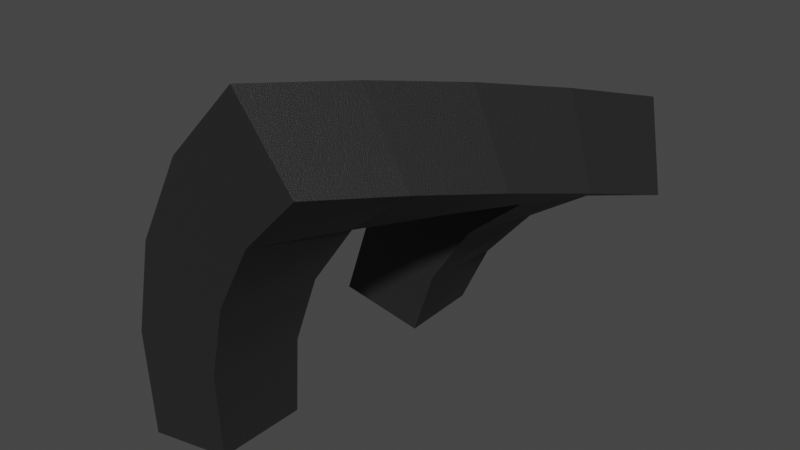 # Source: Shape-2-sad.blend  (saved by Blender 3.6.11; exported with 4.5.12 LTS)
import bpy
from mathutils import Matrix  # noqa: F401  (used for matrix-valued properties, if any)

bpy.ops.wm.read_factory_settings(use_empty=True)
scene = bpy.context.scene
scene.name = 'Scene'

# ---- collections
col_collection = bpy.data.collections.new('Collection'); scene.collection.children.link(col_collection)

# ---- materials (node trees are filled in below, after node groups)
mat_material = bpy.data.materials.new('Material')
mat_material.alpha_threshold = 0.0
mat_material.use_transparent_shadow = False
mat_material.roughness = 0.5
mat_material.line_color = (0.0, 0.0, 0.0, 1.0)

# ---- material node trees
mat_material.use_nodes = True; mat_material.node_tree.nodes.clear()
_N = mat_material.node_tree.nodes; _L = mat_material.node_tree.links
n0 = _N.new('ShaderNodeOutputMaterial'); n0.name = 'Material Output'; n0.location = (300, 300)
n1 = _N.new('ShaderNodeTexCoord'); n1.name = 'Texture Coordinate'; n1.location = (-930, 230)
n2 = _N.new('ShaderNodeMapping'); n2.name = 'Mapping'; n2.location = (-680, 227)
n3 = _N.new('ShaderNodeTexNoise'); n3.name = 'Noise Texture'; n3.location = (-489, 230)
n3.inputs[2].default_value = 500.0
n4 = _N.new('ShaderNodeBump'); n4.name = 'Bump'; n4.location = (-465, -29)
n4.inputs[1].default_value = 0.01
n4.inputs[2].default_value = 1.0
n5 = _N.new('ShaderNodeBsdfPrincipled'); n5.name = 'Principled BSDF'; n5.location = (10, 300)
n5.distribution = 'GGX'
n5.subsurface_method = 'RANDOM_WALK_SKIN'
n5.inputs[3].default_value = 1.45
n5.inputs[27].default_value = (0.0, 0.0, 0.0, 1.0)
n5.inputs[28].default_value = 1.0
n6 = _N.new('ShaderNodeTexGradient'); n6.name = 'Gradient Texture'; n6.location = (-206, 242)
n6.gradient_type = 'EASING'
n7 = _N.new('ShaderNodeValToRGB'); n7.name = 'Color Ramp'; n7.location = (-277, 65)
n7.color_ramp.interpolation = 'EASE'
while len(n7.color_ramp.elements) > 1: n7.color_ramp.elements.remove(n7.color_ramp.elements[-1])
n7.color_ramp.elements[0].position = 0.0; n7.color_ramp.elements[0].color = (0.0931, 0.7475, 1.0, 1.0)
_e = n7.color_ramp.elements.new(0.5223); _e.color = (0.03955, 0.2874, 0.3813, 1.0)
_e = n7.color_ramp.elements.new(1.0); _e.color = (0.04971, 0.05127, 0.04519, 1.0)
n7.inputs[0].default_value = 0.1386
_L.new(n5.outputs[0], n0.inputs[0])
_L.new(n1.outputs[0], n2.inputs[0])
_L.new(n2.outputs[0], n3.inputs[0])
_L.new(n3.outputs[0], n4.inputs[3])
_L.new(n4.outputs[0], n5.inputs[5])
_L.new(n6.outputs[0], n5.inputs[0])
_L.new(n7.outputs[0], n6.inputs[0])
n0.is_active_output = True

# ---- world
world_world = bpy.data.worlds.new('World'); scene.world = world_world
world_world.use_nodes = True; world_world.node_tree.nodes.clear()
_N = world_world.node_tree.nodes; _L = world_world.node_tree.links
n0 = _N.new('ShaderNodeOutputWorld'); n0.name = 'World Output'; n0.location = (300, 300)
n1 = _N.new('ShaderNodeBackground'); n1.name = 'Background'; n1.location = (10, 300)
n1.inputs[0].default_value = (0.05088, 0.05088, 0.05088, 1.0)
_L.new(n1.outputs[0], n0.inputs[0])
n0.is_active_output = True
world_world.color = (0.05088, 0.05088, 0.05088)
world_world.use_sun_shadow = False
world_world.sun_shadow_jitter_overblur = 0.0

# ---- meshes
me_cube = bpy.data.meshes.new('Cube')
me_cube.from_pydata([(1.113, 1.0, 0.7841), (1.006, 1.0, -0.9175), (1.006, -1.0, 0.9175), (1.113, -1.0, -0.7841), (-0.844, 1.0, 1.196), (-0.9873, 1.0, -1.081), (-0.9873, -1.0, 1.081), (-0.844, -1.0, -1.196), (1.349, -1.0, 2.475), (-0.5284, -1.0, 3.164), (1.649, 1.0, 2.286), (-0.1274, 1.0, 3.205), (2.107, -1.0, 3.9), (0.4859, -1.0, 5.071), (2.58, 1.0, 3.605), (1.118, 1.0, 4.97), (3.254, -1.0, 5.093), (2.02, -1.0, 6.667), (3.867, 1.0, 4.645), (2.841, 1.0, 6.361), (1.729, 2.988, 4.792), (3.009, 2.988, 3.256), (3.611, 2.988, 5.957), (4.416, 2.988, 4.126), (2.313, 4.976, 4.539), (3.391, 4.976, 2.855), (4.326, 4.976, 5.461), (4.896, 4.976, 3.544), (2.854, 6.94, 4.22), (3.717, 6.94, 2.416), (4.965, 6.94, 4.886), (5.295, 6.94, 2.914), (0.6694, 4.976, 3.137), (2.163, 4.976, 1.807), (1.051, 6.94, 3.031), (2.369, 6.94, 1.527), (-0.5574, 4.976, 1.294), (1.246, 4.976, 0.4297), (-0.3937, 6.94, 1.353), (1.289, 6.94, 0.273), (-1.207, 4.976, -0.7093), (0.7602, 4.976, -1.068), (-1.286, 6.94, -0.5552), (0.6229, 6.94, -1.153)], [], [(6, 2, 8, 9), (3, 2, 6, 7), (7, 6, 4, 5), (5, 1, 3, 7), (1, 0, 2, 3), (5, 4, 0, 1), (10, 11, 15, 14), (4, 6, 9, 11), (2, 0, 10, 8), (0, 4, 11, 10), (15, 13, 17, 19), (8, 10, 14, 12), (11, 9, 13, 15), (9, 8, 12, 13), (18, 19, 17, 16), (13, 12, 16, 17), (18, 14, 21, 23), (12, 14, 18, 16), (20, 22, 26, 24), (15, 19, 22, 20), (19, 18, 23, 22), (14, 15, 20, 21), (24, 26, 30, 28), (21, 20, 24, 25), (23, 21, 25, 27), (22, 23, 27, 26), (29, 28, 30, 31), (24, 28, 34, 32), (27, 25, 29, 31), (26, 27, 31, 30), (32, 34, 38, 36), (25, 24, 32, 33), (29, 25, 33, 35), (28, 29, 35, 34), (37, 36, 40, 41), (33, 32, 36, 37), (35, 33, 37, 39), (34, 35, 39, 38), (41, 40, 42, 43), (39, 37, 41, 43), (38, 39, 43, 42), (36, 38, 42, 40)])
me_cube.polygons.foreach_set('use_smooth', [0, 0, 1, 0, 1, 0, 0, 1, 1, 0, 1, 1, 1, 0, 0, 0, 1, 1, 1, 1, 0, 0, 1, 0, 1, 0, 0, 1, 1, 0, 1, 0, 1, 0, 0, 0, 1, 0, 0, 1, 0, 1])
_k = set([(0, 1), (0, 10), (1, 3), (1, 5), (2, 3), (2, 8), (3, 7), (4, 5), (4, 11), (5, 7), (6, 7), (6, 9), (8, 12), (9, 13), (10, 14), (11, 15), (12, 16), (13, 17), (14, 21), (15, 20), (16, 17), (16, 18), (17, 19), (18, 23), (19, 22), (20, 24), (21, 25), (22, 26), (23, 27), (24, 32), (26, 30), (27, 31), (28, 30), (28, 34), (29, 31), (29, 35), (30, 31), (32, 36), (34, 38), (35, 39), (36, 40), (38, 42), (39, 43), (40, 41), (40, 42), (41, 43), (42, 43)])
me_cube.attributes.new('sharp_edge', 'BOOLEAN', 'EDGE').data.foreach_set('value', [ (min(e.vertices), max(e.vertices)) in _k for e in me_cube.edges])
_uv = me_cube.uv_layers.new(name='UVMap')
_uv.uv.foreach_set('vector', [0.625, 1.0, 0.625, 0.75, 0.625, 0.75, 0.625, 1.0, 0.375, 0.75, 0.625, 0.75, 0.625, 1.0, 0.375, 1.0, 0.375, 0.0, 0.625, 0.0, 0.625, 0.25, 0.375, 0.25, 0.125, 0.5, 0.375, 0.5, 0.375, 0.75, 0.125, 0.75, 0.375, 0.5, 0.625, 0.5, 0.625, 0.75, 0.375, 0.75, 0.375, 0.25, 0.625, 0.25, 0.625, 0.5, 0.375, 0.5, 0.625, 0.5, 0.625, 0.25, 0.625, 0.25, 0.625, 0.5, 0.625, 0.25, 0.625, 0.0, 0.625, 0.0, 0.625, 0.25, 0.625, 0.75, 0.625, 0.5, 0.625, 0.5, 0.625, 0.75, 0.625, 0.5, 0.625, 0.25, 0.625, 0.25, 0.625, 0.5, 0.625, 0.25, 0.625, 0.0, 0.625, 0.0, 0.625, 0.25, 0.625, 0.75, 0.625, 0.5, 0.625, 0.5, 0.625, 0.75, 0.625, 0.25, 0.625, 0.0, 0.625, 0.0, 0.625, 0.25, 0.625, 1.0, 0.625, 0.75, 0.625, 0.75, 0.625, 1.0, 0.625, 0.5, 0.875, 0.5, 0.875, 0.75, 0.625, 0.75, 0.625, 1.0, 0.625, 0.75, 0.625, 0.75, 0.625, 1.0, 0.625, 0.5, 0.625, 0.5, 0.625, 0.5, 0.625, 0.5, 0.625, 0.75, 0.625, 0.5, 0.625, 0.5, 0.625, 0.75, 0.625, 0.25, 0.625, 0.25, 0.625, 0.25, 0.625, 0.25, 0.625, 0.25, 0.625, 0.25, 0.625, 0.25, 0.625, 0.25, 0.875, 0.5, 0.625, 0.5, 0.625, 0.5, 0.875, 0.5, 0.625, 0.5, 0.625, 0.25, 0.625, 0.25, 0.625, 0.5, 0.625, 0.25, 0.625, 0.25, 0.625, 0.25, 0.625, 0.25, 0.625, 0.5, 0.625, 0.25, 0.625, 0.25, 0.625, 0.5, 0.625, 0.5, 0.625, 0.5, 0.625, 0.5, 0.625, 0.5, 0.875, 0.5, 0.625, 0.5, 0.625, 0.5, 0.875, 0.5, 0.625, 0.5, 0.625, 0.25, 0.625, 0.25, 0.625, 0.5, 0.625, 0.25, 0.625, 0.25, 0.625, 0.25, 0.625, 0.25, 0.625, 0.5, 0.625, 0.5, 0.625, 0.5, 0.625, 0.5, 0.875, 0.5, 0.625, 0.5, 0.625, 0.5, 0.875, 0.5, 0.625, 0.25, 0.625, 0.25, 0.625, 0.25, 0.625, 0.25, 0.625, 0.5, 0.625, 0.25, 0.625, 0.25, 0.625, 0.5, 0.625, 0.5, 0.625, 0.5, 0.625, 0.5, 0.625, 0.5, 0.625, 0.25, 0.625, 0.5, 0.625, 0.5, 0.625, 0.25, 0.625, 0.5, 0.625, 0.25, 0.625, 0.25, 0.625, 0.5, 0.625, 0.5, 0.625, 0.25, 0.625, 0.25, 0.625, 0.5, 0.625, 0.5, 0.625, 0.5, 0.625, 0.5, 0.625, 0.5, 0.625, 0.25, 0.625, 0.5, 0.625, 0.5, 0.625, 0.25, 0.625, 0.5, 0.625, 0.25, 0.625, 0.25, 0.625, 0.5, 0.625, 0.5, 0.625, 0.5, 0.625, 0.5, 0.625, 0.5, 0.625, 0.25, 0.625, 0.5, 0.625, 0.5, 0.625, 0.25, 0.625, 0.25, 0.625, 0.25, 0.625, 0.25, 0.625, 0.25])
me_cube.materials.append(mat_material)
me_cube.use_mirror_vertex_groups = False
me_cube.update()

# ---- objects
ob_cube = bpy.data.objects.new('Cube', me_cube)

# ---- transforms, parenting, visibility, modifiers, constraints
ob_cube.location = (0.0, 0.0, 0.0)
ob_cube.scale = (0.6392, 0.6392, 0.6392)
ob_cube.lock_rotations_4d = False
ob_cube.empty_display_type = 'ARROWS'
ob_cube.lineart.crease_threshold = 0.0

# ---- collection membership
col_collection.objects.link(ob_cube)

# ---- scene / render settings (as saved in the file)
scene.frame_start = 1; scene.frame_end = 250; scene.frame_set(1)
scene.render.engine = 'BLENDER_EEVEE_NEXT'
scene.cycles.sampling_pattern = 'TABULATED_SOBOL'
scene.view_settings.view_transform = 'Filmic'
bpy.context.view_layer.update()

# ---- added for rendering (the .blend has no active camera and no usable light): camera, sun
cam_auto = bpy.data.cameras.new('AutoCamera')
cam_auto.lens = 50.0
cam_auto.sensor_width = 36.0
cam_auto.clip_end = 1000.0
ob_auto_camera = bpy.data.objects.new('AutoCamera', cam_auto)
scene.collection.objects.link(ob_auto_camera)
ob_auto_camera.location = (8.95096, -7.30497, 7.88424)
ob_auto_camera.rotation_euler = (1.09748, -7.21219e-08, 0.694738)
scene.camera = ob_auto_camera
light_auto_sun = bpy.data.lights.new('AutoSun', 'SUN')
light_auto_sun.energy = 3.0
light_auto_sun.angle = 0.0523599
ob_auto_sun = bpy.data.objects.new('AutoSun', light_auto_sun)
scene.collection.objects.link(ob_auto_sun)
ob_auto_sun.rotation_euler = (0.872665, 0.174533, 0.523599)
bpy.context.view_layer.update()
